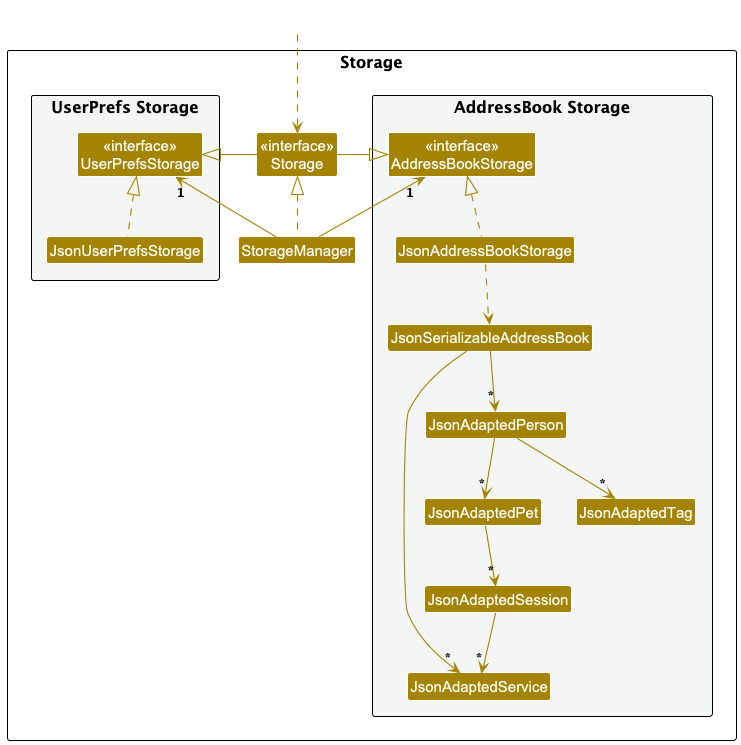

The diagram above was rendered by PlantUML. Its source (embedded in the PNG):
@startuml
!include style.puml
skinparam arrowThickness 1.1
skinparam arrowColor STORAGE_COLOR
skinparam classBackgroundColor STORAGE_COLOR

package Storage as StoragePackage {

package "UserPrefs Storage" #F4F6F6{
Class "<<interface>>\nUserPrefsStorage" as UserPrefsStorage
Class JsonUserPrefsStorage
}

Class "<<interface>>\nStorage" as Storage
Class StorageManager

package "AddressBook Storage" #F4F6F6{
Class "<<interface>>\nAddressBookStorage" as AddressBookStorage
Class JsonAddressBookStorage
Class JsonSerializableAddressBook
Class JsonAdaptedService
Class JsonAdaptedPerson
Class JsonAdaptedPet
Class JsonAdaptedSession
Class JsonAdaptedTag
}

}

Class HiddenOutside #FFFFFF
HiddenOutside ..> Storage

StorageManager .up.|> Storage
StorageManager -up-> "1" UserPrefsStorage
StorageManager -up-> "1" AddressBookStorage

Storage -left-|> UserPrefsStorage
Storage -right-|> AddressBookStorage

JsonUserPrefsStorage .up.|> UserPrefsStorage
JsonAddressBookStorage .up.|> AddressBookStorage
JsonAddressBookStorage ..> JsonSerializableAddressBook
JsonSerializableAddressBook --> "*" JsonAdaptedPerson
JsonSerializableAddressBook --> "*" JsonAdaptedService
JsonAdaptedPerson --> "*" JsonAdaptedTag
JsonAdaptedPerson --> "*" JsonAdaptedPet
JsonAdaptedPet --> "*" JsonAdaptedSession
JsonAdaptedSession --> "*" JsonAdaptedService

@enduml